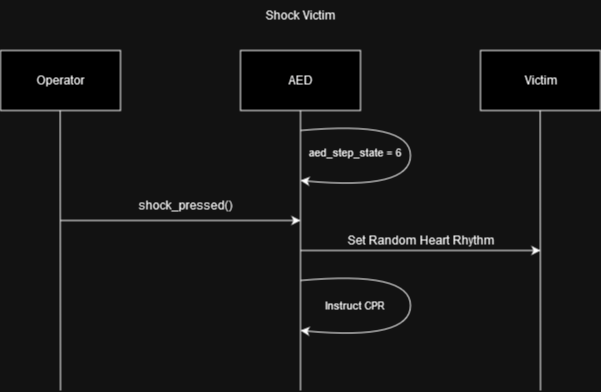

The diagram above was exported from draw.io. Its source (the exported page's mxGraphModel, read from the mxfile embedded in the PNG):
<mxGraphModel dx="2074" dy="1106" grid="1" gridSize="10" guides="1" tooltips="1" connect="1" arrows="1" fold="1" page="1" pageScale="1" pageWidth="850" pageHeight="1100" math="0" shadow="0">
  <root>
    <mxCell id="0" />
    <mxCell id="1" parent="0" />
    <mxCell id="fp0O2LQthtcZ9HlxG1d--1" value="" style="rounded=0;whiteSpace=wrap;html=1;" parent="1" vertex="1">
      <mxGeometry x="320" y="240" width="120" height="60" as="geometry" />
    </mxCell>
    <mxCell id="fp0O2LQthtcZ9HlxG1d--2" value="" style="endArrow=none;html=1;rounded=0;entryX=0.5;entryY=1;entryDx=0;entryDy=0;" parent="1" target="fp0O2LQthtcZ9HlxG1d--1" edge="1">
      <mxGeometry width="50" height="50" relative="1" as="geometry">
        <mxPoint x="380" y="580" as="sourcePoint" />
        <mxPoint x="490" y="740" as="targetPoint" />
      </mxGeometry>
    </mxCell>
    <mxCell id="fp0O2LQthtcZ9HlxG1d--3" value="AED" style="text;html=1;align=center;verticalAlign=middle;resizable=0;points=[];autosize=1;strokeColor=none;fillColor=none;" parent="1" vertex="1">
      <mxGeometry x="355" y="255" width="50" height="30" as="geometry" />
    </mxCell>
    <mxCell id="fp0O2LQthtcZ9HlxG1d--4" value="Shock Victim" style="text;html=1;align=center;verticalAlign=middle;resizable=0;points=[];autosize=1;strokeColor=none;fillColor=none;" parent="1" vertex="1">
      <mxGeometry x="335" y="190" width="90" height="30" as="geometry" />
    </mxCell>
    <mxCell id="fp0O2LQthtcZ9HlxG1d--5" value="" style="endArrow=classic;html=1;rounded=0;" parent="1" edge="1">
      <mxGeometry width="50" height="50" relative="1" as="geometry">
        <mxPoint x="140" y="410" as="sourcePoint" />
        <mxPoint x="380" y="410" as="targetPoint" />
      </mxGeometry>
    </mxCell>
    <mxCell id="fp0O2LQthtcZ9HlxG1d--6" value="shock_pressed()" style="text;html=1;align=center;verticalAlign=middle;resizable=0;points=[];autosize=1;strokeColor=none;fillColor=none;" parent="1" vertex="1">
      <mxGeometry x="205" y="380" width="120" height="30" as="geometry" />
    </mxCell>
    <mxCell id="fp0O2LQthtcZ9HlxG1d--7" value="" style="endArrow=classic;html=1;curved=1;" parent="1" edge="1">
      <mxGeometry width="50" height="50" relative="1" as="geometry">
        <mxPoint x="380" y="320" as="sourcePoint" />
        <mxPoint x="380" y="370" as="targetPoint" />
        <Array as="points">
          <mxPoint x="490" y="310" />
          <mxPoint x="490" y="380" />
        </Array>
      </mxGeometry>
    </mxCell>
    <mxCell id="fp0O2LQthtcZ9HlxG1d--8" value="&lt;font style=&quot;font-size: 11px;&quot;&gt;&lt;br&gt;aed_step_state = 6&lt;/font&gt;" style="text;html=1;strokeColor=none;fillColor=none;align=center;verticalAlign=middle;whiteSpace=wrap;rounded=0;" parent="1" vertex="1">
      <mxGeometry x="380" y="320" width="110" height="30" as="geometry" />
    </mxCell>
    <mxCell id="fp0O2LQthtcZ9HlxG1d--9" value="" style="rounded=0;whiteSpace=wrap;html=1;" parent="1" vertex="1">
      <mxGeometry x="560" y="240" width="120" height="60" as="geometry" />
    </mxCell>
    <mxCell id="fp0O2LQthtcZ9HlxG1d--10" value="Victim" style="text;html=1;align=center;verticalAlign=middle;resizable=0;points=[];autosize=1;strokeColor=none;fillColor=none;" parent="1" vertex="1">
      <mxGeometry x="590" y="255" width="60" height="30" as="geometry" />
    </mxCell>
    <mxCell id="fp0O2LQthtcZ9HlxG1d--11" value="" style="endArrow=none;html=1;rounded=0;entryX=0.5;entryY=1;entryDx=0;entryDy=0;" parent="1" edge="1">
      <mxGeometry width="50" height="50" relative="1" as="geometry">
        <mxPoint x="620" y="580" as="sourcePoint" />
        <mxPoint x="619.71" y="300" as="targetPoint" />
      </mxGeometry>
    </mxCell>
    <mxCell id="fp0O2LQthtcZ9HlxG1d--13" value="" style="rounded=0;whiteSpace=wrap;html=1;" parent="1" vertex="1">
      <mxGeometry x="80" y="240" width="120" height="60" as="geometry" />
    </mxCell>
    <mxCell id="fp0O2LQthtcZ9HlxG1d--14" value="Operator" style="text;html=1;align=center;verticalAlign=middle;resizable=0;points=[];autosize=1;strokeColor=none;fillColor=none;" parent="1" vertex="1">
      <mxGeometry x="105" y="255" width="70" height="30" as="geometry" />
    </mxCell>
    <mxCell id="fp0O2LQthtcZ9HlxG1d--15" value="" style="endArrow=none;html=1;rounded=0;entryX=0.5;entryY=1;entryDx=0;entryDy=0;" parent="1" edge="1">
      <mxGeometry width="50" height="50" relative="1" as="geometry">
        <mxPoint x="140" y="580" as="sourcePoint" />
        <mxPoint x="139.71000000000004" y="300" as="targetPoint" />
      </mxGeometry>
    </mxCell>
    <mxCell id="fp0O2LQthtcZ9HlxG1d--17" value="" style="endArrow=classic;html=1;rounded=0;" parent="1" edge="1">
      <mxGeometry width="50" height="50" relative="1" as="geometry">
        <mxPoint x="380" y="440" as="sourcePoint" />
        <mxPoint x="620" y="440" as="targetPoint" />
      </mxGeometry>
    </mxCell>
    <mxCell id="fp0O2LQthtcZ9HlxG1d--18" value="&lt;font style=&quot;font-size: 12px;&quot;&gt;Set Random Heart Rhythm&lt;/font&gt;" style="text;html=1;align=center;verticalAlign=middle;resizable=0;points=[];autosize=1;strokeColor=none;fillColor=none;fontSize=9;" parent="1" vertex="1">
      <mxGeometry x="415" y="415" width="170" height="30" as="geometry" />
    </mxCell>
    <mxCell id="fp0O2LQthtcZ9HlxG1d--19" value="" style="endArrow=classic;html=1;curved=1;" parent="1" edge="1">
      <mxGeometry width="50" height="50" relative="1" as="geometry">
        <mxPoint x="380" y="470" as="sourcePoint" />
        <mxPoint x="380" y="520" as="targetPoint" />
        <Array as="points">
          <mxPoint x="490" y="460" />
          <mxPoint x="490" y="530" />
        </Array>
      </mxGeometry>
    </mxCell>
    <mxCell id="fp0O2LQthtcZ9HlxG1d--20" value="&lt;font style=&quot;font-size: 11px;&quot;&gt;Instruct CPR&lt;br&gt;&lt;/font&gt;" style="text;html=1;strokeColor=none;fillColor=none;align=center;verticalAlign=middle;whiteSpace=wrap;rounded=0;" parent="1" vertex="1">
      <mxGeometry x="380" y="480" width="110" height="30" as="geometry" />
    </mxCell>
  </root>
</mxGraphModel>